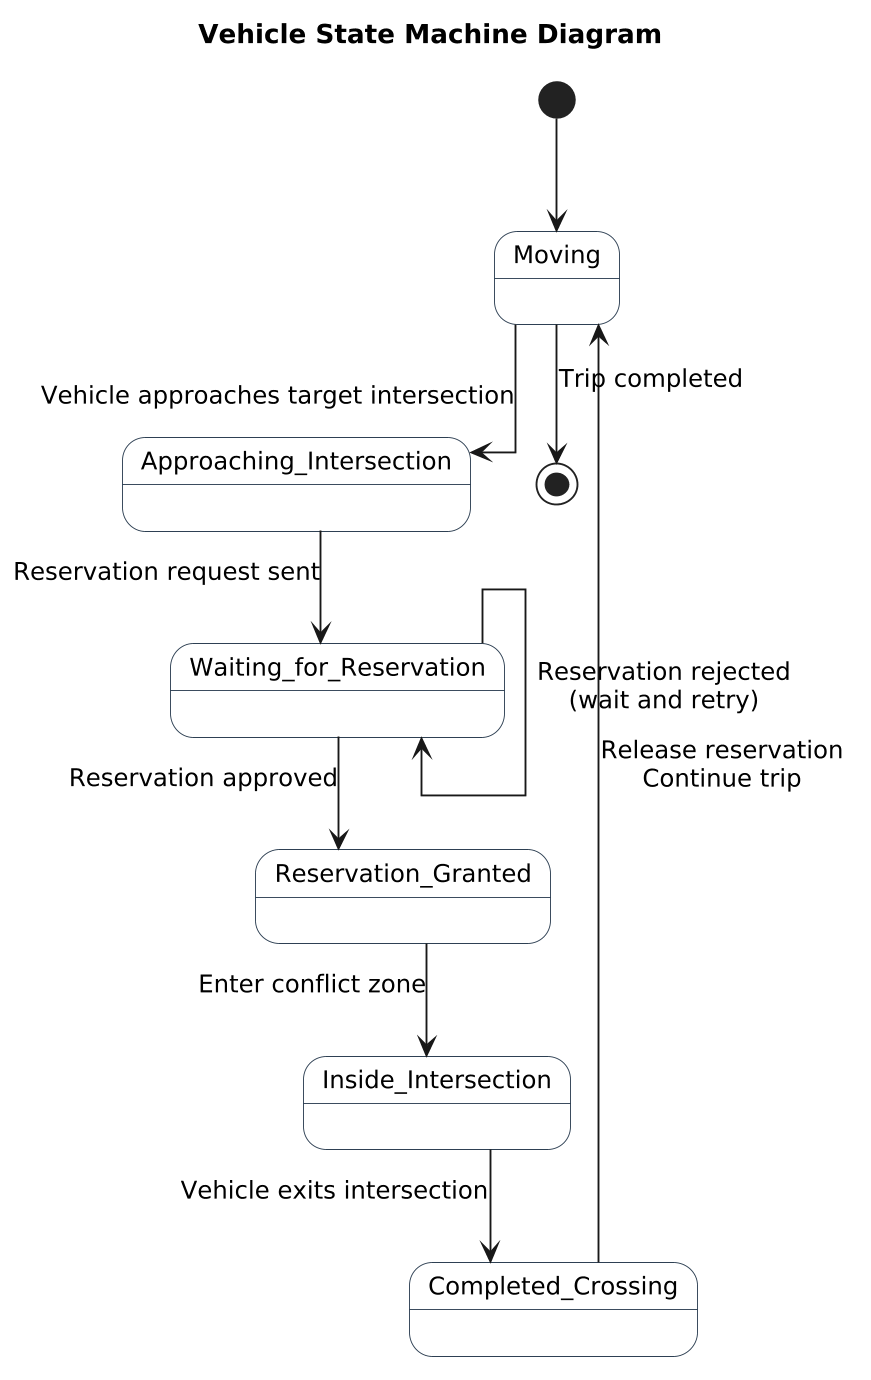

The diagram above was rendered by PlantUML. Its source (embedded in the PNG):
@startuml
title Vehicle State Machine Diagram

skinparam shadowing false
skinparam backgroundColor white
skinparam dpi 180
skinparam defaultFontName Arial
skinparam linetype ortho

skinparam state {
    BackgroundColor white
    BorderColor #2E4053
    FontSize 13
    FontColor black
}

[*] --> Moving

state Moving {
}

Moving --> Approaching_Intersection : Vehicle approaches target intersection

state Approaching_Intersection {
}

Approaching_Intersection --> Waiting_for_Reservation : Reservation request sent

state Waiting_for_Reservation {
}

Waiting_for_Reservation --> Waiting_for_Reservation : Reservation rejected\n(wait and retry)

Waiting_for_Reservation --> Reservation_Granted : Reservation approved

state Reservation_Granted {
}

Reservation_Granted --> Inside_Intersection : Enter conflict zone

state Inside_Intersection {
}

Inside_Intersection --> Completed_Crossing : Vehicle exits intersection

state Completed_Crossing {
}

Completed_Crossing --> Moving : Release reservation\nContinue trip

Moving --> [*] : Trip completed
@enduml